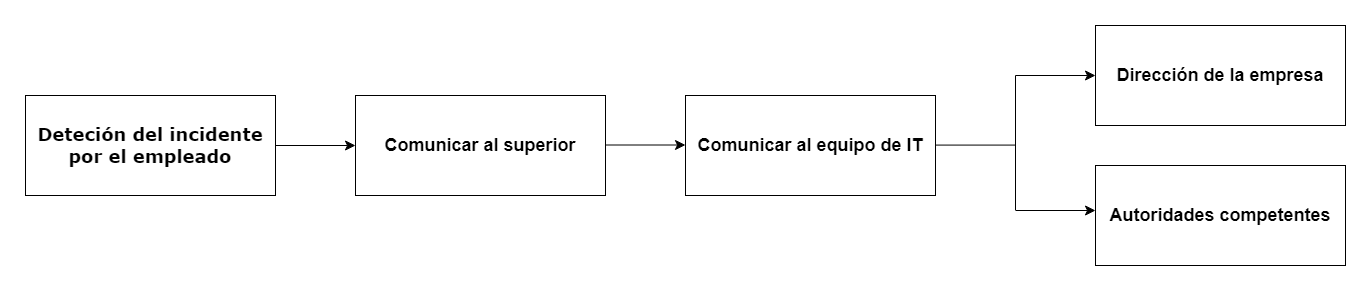

The diagram above was exported from draw.io. Its source (the exported page's mxGraphModel, read from the mxfile embedded in the PNG):
<mxGraphModel dx="1595" dy="840" grid="1" gridSize="10" guides="1" tooltips="1" connect="1" arrows="1" fold="1" page="1" pageScale="1" pageWidth="1100" pageHeight="850" background="none" math="0" shadow="0">
  <root>
    <mxCell id="0" />
    <mxCell id="1" parent="0" />
    <mxCell id="1fdf3b25b50cf41e-27" style="edgeStyle=none;html=1;labelBackgroundColor=none;startFill=0;startSize=8;endFill=1;endSize=8;fontFamily=Verdana;fontSize=12;entryX=0;entryY=0.5;entryDx=0;entryDy=0;" parent="1" source="17472293e6e8944d-30" target="_gdDLlYeLNB4NuMs0f_Z-1" edge="1">
      <mxGeometry relative="1" as="geometry">
        <mxPoint x="390" y="360" as="targetPoint" />
      </mxGeometry>
    </mxCell>
    <mxCell id="17472293e6e8944d-30" value="&lt;b&gt;&lt;font style=&quot;font-size: 18px;&quot;&gt;Deteción del incidente por el empleado&lt;/font&gt;&lt;/b&gt;" style="whiteSpace=wrap;html=1;rounded=0;shadow=0;comic=0;labelBackgroundColor=none;strokeWidth=1;fontFamily=Verdana;fontSize=12;align=center;" parent="1" vertex="1">
      <mxGeometry y="310" width="250" height="100" as="geometry" />
    </mxCell>
    <mxCell id="_gdDLlYeLNB4NuMs0f_Z-1" value="&lt;b&gt;&lt;font style=&quot;font-size: 18px;&quot;&gt;Comunicar al superior&lt;/font&gt;&lt;/b&gt;" style="rounded=0;whiteSpace=wrap;html=1;" vertex="1" parent="1">
      <mxGeometry x="330" y="310" width="250" height="100" as="geometry" />
    </mxCell>
    <mxCell id="_gdDLlYeLNB4NuMs0f_Z-2" style="edgeStyle=none;html=1;labelBackgroundColor=none;startFill=0;startSize=8;endFill=1;endSize=8;fontFamily=Verdana;fontSize=12;entryX=0;entryY=0.5;entryDx=0;entryDy=0;" edge="1" parent="1">
      <mxGeometry relative="1" as="geometry">
        <mxPoint x="580" y="359.5" as="sourcePoint" />
        <mxPoint x="660" y="359.5" as="targetPoint" />
      </mxGeometry>
    </mxCell>
    <mxCell id="_gdDLlYeLNB4NuMs0f_Z-3" value="&lt;b&gt;&lt;font style=&quot;font-size: 18px;&quot;&gt;Comunicar al equipo de IT&lt;/font&gt;&lt;/b&gt;" style="rounded=0;whiteSpace=wrap;html=1;" vertex="1" parent="1">
      <mxGeometry x="660" y="310" width="250" height="100" as="geometry" />
    </mxCell>
    <mxCell id="_gdDLlYeLNB4NuMs0f_Z-5" value="" style="endArrow=none;html=1;rounded=0;" edge="1" parent="1">
      <mxGeometry width="50" height="50" relative="1" as="geometry">
        <mxPoint x="910" y="359.58" as="sourcePoint" />
        <mxPoint x="990" y="359.58" as="targetPoint" />
      </mxGeometry>
    </mxCell>
    <mxCell id="_gdDLlYeLNB4NuMs0f_Z-6" value="" style="endArrow=none;html=1;rounded=0;" edge="1" parent="1">
      <mxGeometry width="50" height="50" relative="1" as="geometry">
        <mxPoint x="990" y="359.58" as="sourcePoint" />
        <mxPoint x="990" y="290" as="targetPoint" />
      </mxGeometry>
    </mxCell>
    <mxCell id="_gdDLlYeLNB4NuMs0f_Z-7" value="" style="endArrow=none;html=1;rounded=0;" edge="1" parent="1">
      <mxGeometry width="50" height="50" relative="1" as="geometry">
        <mxPoint x="990" y="424.58" as="sourcePoint" />
        <mxPoint x="990" y="355" as="targetPoint" />
      </mxGeometry>
    </mxCell>
    <mxCell id="_gdDLlYeLNB4NuMs0f_Z-8" style="edgeStyle=none;html=1;labelBackgroundColor=none;startFill=0;startSize=8;endFill=1;endSize=8;fontFamily=Verdana;fontSize=12;entryX=0;entryY=0.5;entryDx=0;entryDy=0;" edge="1" parent="1">
      <mxGeometry relative="1" as="geometry">
        <mxPoint x="990" y="290" as="sourcePoint" />
        <mxPoint x="1070" y="290" as="targetPoint" />
      </mxGeometry>
    </mxCell>
    <mxCell id="_gdDLlYeLNB4NuMs0f_Z-9" style="edgeStyle=none;html=1;labelBackgroundColor=none;startFill=0;startSize=8;endFill=1;endSize=8;fontFamily=Verdana;fontSize=12;entryX=0;entryY=0.5;entryDx=0;entryDy=0;" edge="1" parent="1">
      <mxGeometry relative="1" as="geometry">
        <mxPoint x="990" y="425" as="sourcePoint" />
        <mxPoint x="1070" y="425" as="targetPoint" />
      </mxGeometry>
    </mxCell>
    <mxCell id="_gdDLlYeLNB4NuMs0f_Z-10" value="&lt;b&gt;&lt;font style=&quot;font-size: 18px;&quot;&gt;Dirección de la empresa&lt;/font&gt;&lt;/b&gt;" style="rounded=0;whiteSpace=wrap;html=1;" vertex="1" parent="1">
      <mxGeometry x="1070" y="240" width="250" height="100" as="geometry" />
    </mxCell>
    <mxCell id="_gdDLlYeLNB4NuMs0f_Z-11" value="&lt;b&gt;&lt;font style=&quot;font-size: 18px;&quot;&gt;Autoridades competentes&lt;/font&gt;&lt;/b&gt;" style="rounded=0;whiteSpace=wrap;html=1;" vertex="1" parent="1">
      <mxGeometry x="1070" y="380" width="250" height="100" as="geometry" />
    </mxCell>
  </root>
</mxGraphModel>